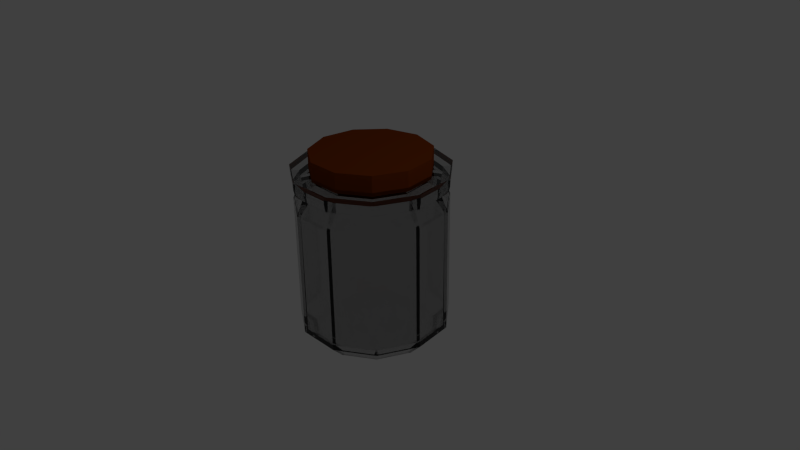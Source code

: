 # Source: Potion2Empty.blend  (saved by Blender 2.75.0; exported with 4.5.12 LTS)
import bpy
from mathutils import Matrix  # noqa: F401  (used for matrix-valued properties, if any)

bpy.ops.wm.read_factory_settings(use_empty=True)
scene = bpy.context.scene
scene.name = 'Scene'

# ---- collections
col_collection_1 = bpy.data.collections.new('Collection 1'); scene.collection.children.link(col_collection_1)

# ---- materials (node trees are filled in below, after node groups)
mat_material_001 = bpy.data.materials.new('Material.001')
mat_material_001.alpha_threshold = 0.0
mat_material_001.roughness = 0.5
mat_glass = bpy.data.materials.new('Glass')
mat_glass.alpha_threshold = 0.0
mat_glass.roughness = 0.5

# ---- material node trees
mat_material_001.use_nodes = True; mat_material_001.node_tree.nodes.clear()
_N = mat_material_001.node_tree.nodes; _L = mat_material_001.node_tree.links
n0 = _N.new('ShaderNodeOutputMaterial'); n0.name = 'Material Output'; n0.location = (300, 300)
n1 = _N.new('ShaderNodeBsdfDiffuse'); n1.name = 'Diffuse BSDF'; n1.location = (10, 300)
n1.inputs[0].default_value = (0.2086, 0.0382, 0.002732, 1.0)
_L.new(n1.outputs[0], n0.inputs[0])
n0.is_active_output = True
mat_glass.use_nodes = True; mat_glass.node_tree.nodes.clear()
_N = mat_glass.node_tree.nodes; _L = mat_glass.node_tree.links
n0 = _N.new('ShaderNodeOutputMaterial'); n0.name = 'Material Output'; n0.location = (300, 300)
n1 = _N.new('ShaderNodeBsdfGlass'); n1.name = 'Glass BSDF'; n1.location = (10, 300)
n1.distribution = 'BECKMANN'
n1.inputs[0].default_value = (0.8, 0.8, 0.8, 0.185)
n1.inputs[2].default_value = 1.45
_L.new(n1.outputs[0], n0.inputs[0])
n0.is_active_output = True

# ---- world
world_world = bpy.data.worlds.new('World'); scene.world = world_world
world_world.color = (0.05088, 0.05088, 0.05088)
world_world.use_sun_shadow = False
world_world.sun_shadow_jitter_overblur = 0.0
world_world.cycles.sampling_method = 'MANUAL'
world_world.cycles.sample_map_resolution = 256

# ---- cameras
cam_camera = bpy.data.cameras.new('Camera')
cam_camera.clip_end = 100.0
cam_camera.lens = 35.0
cam_camera.sensor_width = 32.0
cam_camera.sensor_height = 18.0
cam_camera.ortho_scale = 7.314
cam_camera.dof.focus_distance = 0.0

# ---- lights
light_lamp = bpy.data.lights.new('Lamp', 'POINT')
light_lamp.transmission_factor = 0.0
light_lamp.cutoff_distance = 30.0
light_lamp.energy = 100.0
light_lamp.shadow_buffer_clip_start = 1.001
light_lamp.shadow_soft_size = 0.1
light_lamp.shadow_maximum_resolution = 0.006
light_lamp.use_absolute_resolution = True
light_lamp.cycles.use_multiple_importance_sampling = False

# ---- meshes
me_cylinder_001 = bpy.data.meshes.new('Cylinder.001')
me_cylinder_001.from_pydata([(2.709e-08, 1.0, -0.2038), (2.709e-08, 1.0, 0.2038), (0.5406, 0.8413, -0.2038), (0.5406, 0.8413, 0.2038), (0.9096, 0.4154, -0.2038), (0.9096, 0.4154, 0.2038), (0.9898, -0.1423, -0.2038), (0.9898, -0.1423, 0.2038), (0.7557, -0.6549, -0.2038), (0.7557, -0.6549, 0.2038), (0.2817, -0.9595, -0.2038), (0.2817, -0.9595, 0.2038), (-0.2817, -0.9595, -0.2038), (-0.2817, -0.9595, 0.2038), (-0.7557, -0.6549, -0.2038), (-0.7557, -0.6549, 0.2038), (-0.9898, -0.1423, -0.2038), (-0.9898, -0.1423, 0.2038), (-0.9096, 0.4154, -0.2038), (-0.9096, 0.4154, 0.2038), (-0.5406, 0.8413, -0.2038), (-0.5406, 0.8413, 0.2038)], [], [(0, 1, 3, 2), (2, 3, 5, 4), (4, 5, 7, 6), (6, 7, 9, 8), (8, 9, 11, 10), (10, 11, 13, 12), (12, 13, 15, 14), (14, 15, 17, 16), (16, 17, 19, 18), (3, 1, 21, 19, 17, 15, 13, 11, 9, 7, 5), (20, 21, 1, 0), (18, 19, 21, 20), (0, 2, 4, 6, 8, 10, 12, 14, 16, 18, 20)])
me_cylinder_001.materials.append(mat_material_001)
me_cylinder_001.use_remesh_preserve_volume = False
me_cylinder_001.use_remesh_preserve_attributes = False
me_cylinder_001.use_mirror_vertex_groups = False
me_cylinder_001.update()
me_cylinder = bpy.data.meshes.new('Cylinder')
me_cylinder.from_pydata([(0.0, 1.0, -0.882), (-6.956e-09, 0.9013, 1.0), (0.5406, 0.8413, -0.882), (0.4873, 0.7582, 1.0), (0.9096, 0.4154, -0.882), (0.8198, 0.3744, 1.0), (0.9898, -0.1423, -0.882), (0.8921, -0.1283, 1.0), (0.7557, -0.6549, -0.882), (0.6811, -0.5902, 1.0), (0.2817, -0.9595, -0.882), (0.2539, -0.8647, 1.0), (-0.2817, -0.9595, -0.882), (-0.2539, -0.8647, 1.0), (-0.7557, -0.6549, -0.882), (-0.6811, -0.5902, 1.0), (-0.9898, -0.1423, -0.882), (-0.8921, -0.1283, 1.0), (-0.9096, 0.4154, -0.882), (-0.8198, 0.3744, 1.0), (-0.5406, 0.8413, -0.882), (-0.4873, 0.7582, 1.0), (-1.38e-08, 0.8042, -1.076), (0.4348, 0.6765, -1.076), (0.7315, 0.3341, -1.076), (0.796, -0.1144, -1.076), (0.6077, -0.5266, -1.076), (0.2266, -0.7716, -1.076), (-0.2266, -0.7716, -1.076), (-0.6077, -0.5266, -1.076), (-0.796, -0.1144, -1.076), (-0.7315, 0.3341, -1.076), (-0.4348, 0.6765, -1.076), (-3.793e-08, 2.167e-08, -1.076), (0.0, 1.0, 0.7669), (0.5406, 0.8413, 0.7669), (0.9096, 0.4154, 0.7669), (0.9898, -0.1423, 0.7669), (0.7557, -0.6549, 0.7669), (0.2817, -0.9595, 0.7669), (-0.2817, -0.9595, 0.7669), (-0.7557, -0.6549, 0.7669), (-0.9898, -0.1423, 0.7669), (-0.9096, 0.4154, 0.7669), (-0.5406, 0.8413, 0.7669), (0.5541, 0.8622, 1.214), (-1.174e-08, 1.025, 1.214), (0.9323, 0.4257, 1.214), (1.014, -0.1459, 1.214), (0.7745, -0.6711, 1.214), (0.2887, -0.9834, 1.214), (-0.2887, -0.9834, 1.214), (-0.7745, -0.6711, 1.214), (-1.014, -0.1459, 1.214), (-0.9323, 0.4257, 1.214), (-0.5541, 0.8622, 1.214), (1.011, -0.1454, 1.107), (0.7723, -0.6692, 1.107), (-4.506e-09, 1.022, 1.107), (0.5525, 0.8596, 1.107), (0.9295, 0.4245, 1.107), (-0.5525, 0.8596, 1.107), (-0.9295, 0.4245, 1.107), (-1.011, -0.1454, 1.107), (-0.7723, -0.6692, 1.107), (-0.2879, -0.9805, 1.107), (0.2879, -0.9805, 1.107), (0.7575, -0.6564, 1.018), (0.5419, 0.8432, 1.018), (0.9921, -0.1426, 1.018), (5.346e-10, 1.002, 1.018), (0.9117, 0.4164, 1.018), (-0.5419, 0.8432, 1.018), (-0.9117, 0.4164, 1.018), (-0.9921, -0.1426, 1.018), (-0.7575, -0.6564, 1.018), (-0.2824, -0.9617, 1.018), (0.2824, -0.9617, 1.018), (0.399, 0.6209, 1.214), (-4.182e-08, 0.738, 1.214), (0.6713, 0.3066, 1.214), (0.7305, -0.105, 1.214), (0.5578, -0.4833, 1.214), (0.2079, -0.7081, 1.214), (-0.2079, -0.7081, 1.214), (-0.5578, -0.4833, 1.214), (-0.7305, -0.105, 1.214), (-0.6713, 0.3066, 1.214), (-0.399, 0.6209, 1.214), (0.399, 0.6209, 0.9447), (-4.182e-08, 0.738, 0.9447), (0.6713, 0.3066, 0.9447), (0.7305, -0.105, 0.9447), (0.5578, -0.4833, 0.9447), (0.2079, -0.7081, 0.9447), (-0.2079, -0.7081, 0.9447), (-0.5578, -0.4833, 0.9447), (-0.7305, -0.105, 0.9447), (-0.6713, 0.3066, 0.9447), (-0.399, 0.6209, 0.9447), (0.4934, 0.7678, 0.7581), (-2.863e-08, 0.9127, 0.7581), (0.8302, 0.3791, 0.7581), (0.9034, -0.1299, 0.7581), (0.6898, -0.5977, 0.7581), (0.2571, -0.8757, 0.7581), (-0.2571, -0.8757, 0.7581), (-0.6898, -0.5977, 0.7581), (-0.9034, -0.1299, 0.7581), (-0.8302, 0.3791, 0.7581), (-0.4934, 0.7678, 0.7581), (0.4934, 0.7678, -0.8455), (-4.504e-08, 0.9127, -0.8455), (0.8302, 0.3791, -0.8455), (0.9034, -0.1299, -0.8455), (0.6898, -0.5977, -0.8455), (0.2571, -0.8757, -0.8455), (-0.2571, -0.8757, -0.8455), (-0.6898, -0.5977, -0.8455), (-0.9034, -0.1299, -0.8455), (-0.8302, 0.3791, -0.8455), (-0.4934, 0.7678, -0.8455), (0.3951, 0.6148, -0.981), (-5.982e-08, 0.7309, -0.981), (0.6648, 0.3036, -0.981), (0.7234, -0.104, -0.981), (0.5523, -0.4786, -0.981), (0.2059, -0.7013, -0.981), (-0.2059, -0.7013, -0.981), (-0.5523, -0.4786, -0.981), (-0.7234, -0.104, -0.981), (-0.6648, 0.3036, -0.981), (-0.3951, 0.6148, -0.981), (-0.4934, 0.7678, -0.1084), (-3.75e-08, 0.9127, -0.1084), (0.4934, 0.7678, -0.1084), (-0.6898, -0.5977, -0.1084), (-0.9034, -0.1299, -0.1084), (0.6898, -0.5977, -0.1084), (0.2571, -0.8757, -0.1084), (0.8302, 0.3791, -0.1084), (-0.8302, 0.3791, -0.1084), (-0.2571, -0.8757, -0.1084), (0.9034, -0.1299, -0.1084)], [], [(34, 1, 3, 35), (35, 3, 5, 36), (36, 5, 7, 37), (37, 7, 9, 38), (38, 9, 11, 39), (39, 11, 13, 40), (40, 13, 15, 41), (41, 15, 17, 42), (42, 17, 19, 43), (57, 56, 48, 49), (44, 21, 1, 34), (43, 19, 21, 44), (6, 8, 26, 25), (0, 2, 23, 22), (4, 6, 25, 24), (20, 0, 22, 32), (2, 4, 24, 23), (18, 20, 32, 31), (16, 18, 31, 30), (14, 16, 30, 29), (12, 14, 29, 28), (10, 12, 28, 27), (8, 10, 27, 26), (23, 24, 33), (30, 31, 33), (27, 28, 33), (24, 25, 33), (31, 32, 33), (28, 29, 33), (25, 26, 33), (32, 22, 33), (22, 23, 33), (29, 30, 33), (26, 27, 33), (18, 43, 44, 20), (20, 44, 34, 0), (16, 42, 43, 18), (14, 41, 42, 16), (12, 40, 41, 14), (10, 39, 40, 12), (8, 38, 39, 10), (6, 37, 38, 8), (4, 36, 37, 6), (2, 35, 36, 4), (0, 34, 35, 2), (47, 45, 78, 80), (59, 58, 46, 45), (56, 60, 47, 48), (58, 61, 55, 46), (60, 59, 45, 47), (61, 62, 54, 55), (62, 63, 53, 54), (63, 64, 52, 53), (64, 65, 51, 52), (65, 66, 50, 51), (66, 57, 49, 50), (77, 67, 57, 66), (76, 77, 66, 65), (75, 76, 65, 64), (74, 75, 64, 63), (73, 74, 63, 62), (72, 73, 62, 61), (71, 68, 59, 60), (70, 72, 61, 58), (69, 71, 60, 56), (68, 70, 58, 59), (67, 69, 56, 57), (9, 7, 69, 67), (3, 1, 70, 68), (7, 5, 71, 69), (1, 21, 72, 70), (5, 3, 68, 71), (21, 19, 73, 72), (19, 17, 74, 73), (17, 15, 75, 74), (15, 13, 76, 75), (13, 11, 77, 76), (11, 9, 67, 77), (82, 81, 92, 93), (54, 53, 86, 87), (51, 50, 83, 84), (48, 47, 80, 81), (55, 54, 87, 88), (52, 51, 84, 85), (49, 48, 81, 82), (46, 55, 88, 79), (45, 46, 79, 78), (53, 52, 85, 86), (50, 49, 82, 83), (95, 94, 105, 106), (79, 88, 99, 90), (78, 79, 90, 89), (86, 85, 96, 97), (83, 82, 93, 94), (80, 78, 89, 91), (87, 86, 97, 98), (84, 83, 94, 95), (81, 80, 91, 92), (88, 87, 98, 99), (85, 84, 95, 96), (134, 133, 121, 112), (92, 91, 102, 103), (99, 98, 109, 110), (96, 95, 106, 107), (93, 92, 103, 104), (90, 99, 110, 101), (89, 90, 101, 100), (97, 96, 107, 108), (94, 93, 104, 105), (91, 89, 100, 102), (98, 97, 108, 109), (117, 116, 127, 128), (135, 134, 112, 111), (137, 136, 118, 119), (139, 138, 115, 116), (140, 135, 111, 113), (141, 137, 119, 120), (142, 139, 116, 117), (143, 140, 113, 114), (133, 141, 120, 121), (136, 142, 117, 118), (138, 143, 114, 115), (122, 123, 132, 131, 130, 129, 128, 127, 126, 125, 124), (114, 113, 124, 125), (121, 120, 131, 132), (118, 117, 128, 129), (115, 114, 125, 126), (112, 121, 132, 123), (111, 112, 123, 122), (119, 118, 129, 130), (116, 115, 126, 127), (113, 111, 122, 124), (120, 119, 130, 131), (104, 103, 143, 138), (107, 106, 142, 136), (110, 109, 141, 133), (103, 102, 140, 143), (106, 105, 139, 142), (109, 108, 137, 141), (102, 100, 135, 140), (105, 104, 138, 139), (108, 107, 136, 137), (100, 101, 134, 135), (101, 110, 133, 134)])
me_cylinder.materials.append(mat_glass)
me_cylinder.use_remesh_preserve_volume = False
me_cylinder.use_remesh_preserve_attributes = False
me_cylinder.use_mirror_vertex_groups = False
me_cylinder.update()

# ---- objects
ob_cylinder_001 = bpy.data.objects.new('Cylinder.001', me_cylinder_001)
ob_cylinder = bpy.data.objects.new('Cylinder', me_cylinder)
ob_lamp = bpy.data.objects.new('Lamp', light_lamp)
ob_camera = bpy.data.objects.new('Camera', cam_camera)

# ---- transforms, parenting, visibility, modifiers, constraints
ob_cylinder_001.location = (-2.127e-08, 4.254e-09, 1.255)
ob_cylinder_001.scale = (0.7851, 0.7851, 0.8353)
ob_cylinder_001.lineart.crease_threshold = 0.0
ob_cylinder.location = (0.0, 0.0, 0.0)
ob_cylinder.lineart.crease_threshold = 0.0
ob_lamp.location = (4.076, 1.005, 5.904)
ob_lamp.rotation_euler = (0.6503, 0.05522, 1.866)
ob_lamp.lock_rotations_4d = False
ob_lamp.empty_display_type = 'ARROWS'
ob_lamp.color = (0.0, 0.0, 0.0, 0.0)
ob_lamp.lineart.crease_threshold = 0.0
ob_camera.location = (7.481, -6.508, 5.344)
ob_camera.rotation_euler = (1.109, 0.01082, 0.8149)
ob_camera.lock_rotations_4d = False
ob_camera.empty_display_type = 'ARROWS'
ob_camera.color = (0.0, 0.0, 0.0, 0.0)
ob_camera.display_type = 'WIRE'
ob_camera.lineart.crease_threshold = 0.0

# ---- collection membership
col_collection_1.objects.link(ob_cylinder_001)
col_collection_1.objects.link(ob_cylinder)
col_collection_1.objects.link(ob_lamp)
col_collection_1.objects.link(ob_camera)

# ---- scene / render settings (as saved in the file)
scene.camera = ob_camera
scene.frame_start = 1; scene.frame_end = 250; scene.frame_set(1)
scene.render.engine = 'CYCLES'
scene.render.resolution_percentage = 50
scene.render.dither_intensity = 0.0
scene.cycles.use_denoising = False
scene.cycles.samples = 10
scene.cycles.sampling_pattern = 'TABULATED_SOBOL'
scene.cycles.light_sampling_threshold = 0.0
scene.cycles.use_adaptive_sampling = False
scene.cycles.use_light_tree = False
scene.cycles.blur_glossy = 0.0
scene.cycles.pixel_filter_type = 'GAUSSIAN'
scene.cycles.sample_clamp_indirect = 0.0
scene.view_settings.view_transform = 'Standard'
bpy.context.view_layer.update()
